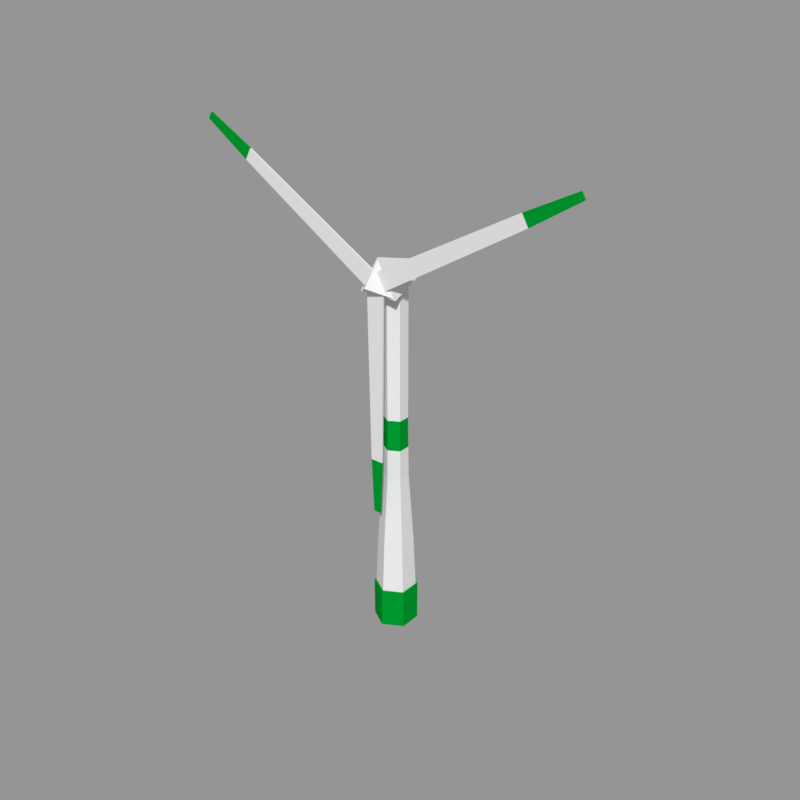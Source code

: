 # Source: turbine.blend  (saved by Blender 2.79.0; exported with 4.5.12 LTS)
import bpy
from mathutils import Matrix  # noqa: F401  (used for matrix-valued properties, if any)

bpy.ops.wm.read_factory_settings(use_empty=True)
scene = bpy.context.scene
scene.name = 'Scene.001'

# ---- collections
col_collection_1_001 = bpy.data.collections.new('Collection 1.001'); scene.collection.children.link(col_collection_1_001)

# ---- materials (node trees are filled in below, after node groups)
mat_windturbinebody_001 = bpy.data.materials.new('WindTurbineBody.001')
mat_windturbinebody_001.alpha_threshold = 0.0
mat_windturbinebody_001.use_transparent_shadow = False
mat_windturbinebody_001.diffuse_color = (0.7613, 0.7613, 0.7613, 1.0)
mat_windturbinebody_001.roughness = 0.5
mat_windturbinepaint_001 = bpy.data.materials.new('WindTurbinePaint.001')
mat_windturbinepaint_001.alpha_threshold = 0.0
mat_windturbinepaint_001.use_transparent_shadow = False
mat_windturbinepaint_001.diffuse_color = (0.0, 0.2957, 0.02717, 1.0)
mat_windturbinepaint_001.roughness = 0.5
mat_windturbinepaint_001.specular_intensity = 0.2094

# ---- material node trees

# ---- meshes
me_body_002 = bpy.data.meshes.new('Body.002')
me_body_002.from_pydata([(-0.4593, 0.2652, 0.0), (5.57e-08, -0.5304, 0.0), (9.331e-09, 0.5304, 0.0), (-0.4593, -0.2652, 0.0), (0.4593, -0.2652, 0.0), (0.4593, 0.2652, 0.0), (9.331e-09, 0.4842, 0.9847), (-0.4193, 0.2421, 0.9847), (-0.4193, -0.2421, 0.9847), (5.093e-08, -0.4842, 0.9847), (0.4193, -0.2421, 0.9847), (0.4193, 0.2421, 0.9847), (-0.4593, 0.2652, 0.9847), (9.331e-09, 0.5304, 0.9847), (-0.4593, -0.2652, 0.9847), (5.57e-08, -0.5304, 0.9847), (0.4593, -0.2652, 0.9847), (0.4593, 0.2652, 0.9847), (0.367, -0.2119, 2.319), (-0.2461, 0.1421, 5.539), (0.2461, -0.1421, 5.539), (9.331e-09, 0.2842, 5.539), (-0.2461, -0.1421, 5.539), (3.559e-08, -0.2842, 5.539), (0.2461, 0.1421, 5.539), (9.331e-09, 0.2842, 8.801), (-0.2461, 0.1421, 8.77), (-0.2461, -0.1421, 8.74), (3.559e-08, -0.2842, 8.74), (0.2461, -0.1421, 8.74), (0.2461, 0.1421, 8.77), (0.2614, 0.1509, 4.023), (0.2614, -0.1509, 4.023), (3.879e-08, -0.3018, 4.023), (-0.2614, -0.1509, 4.023), (-0.2614, 0.1509, 4.023), (9.331e-09, 0.3018, 4.023), (9.203e-09, 0.4238, 2.319), (0.367, 0.2119, 2.319), (4.564e-08, -0.4238, 2.319), (-0.367, -0.2119, 2.319), (-0.367, 0.2119, 2.319), (-2.186e-08, -0.5703, 9.471), (-0.4822, -0.5703, 8.623), (0.4822, -0.5703, 8.623), (-2.164e-08, 1.305, 8.906), (0.2537, -0.1465, 4.781), (-0.2537, 0.1465, 4.781), (-0.2537, -0.1465, 4.781), (9.331e-09, 0.293, 4.781), (0.2537, 0.1465, 4.781), (3.719e-08, -0.293, 4.781)], [], [(2, 13, 17, 5), (4, 16, 15, 1), (3, 14, 12, 0), (5, 17, 16, 4), (1, 15, 14, 3), (0, 12, 13, 2), (6, 13, 12, 7), (7, 12, 14, 8), (8, 14, 15, 9), (9, 15, 16, 10), (10, 16, 17, 11), (11, 17, 13, 6), (50, 24, 20, 46), (51, 23, 22, 48), (47, 19, 21, 49), (49, 21, 24, 50), (46, 20, 23, 51), (48, 22, 19, 47), (24, 30, 29, 20), (23, 28, 27, 22), (19, 26, 25, 21), (21, 25, 30, 24), (20, 29, 28, 23), (22, 27, 26, 19), (40, 34, 35, 41), (18, 32, 33, 39), (37, 36, 31, 38), (41, 35, 36, 37), (39, 33, 34, 40), (38, 31, 32, 18), (7, 41, 37, 6), (9, 39, 40, 8), (11, 38, 18, 10), (8, 40, 41, 7), (10, 18, 39, 9), (6, 37, 38, 11), (43, 44, 42), (44, 45, 42), (43, 45, 44), (42, 45, 43), (34, 48, 47, 35), (32, 46, 51, 33), (36, 49, 50, 31), (35, 47, 49, 36), (33, 51, 48, 34), (31, 50, 46, 32)])
me_body_002.polygons.foreach_set('material_index', [1, 1, 1, 1, 1, 1, 1, 1, 1, 1, 1, 1, 1, 1, 1, 1, 1, 1, 0, 0, 0, 0, 0, 0, 0, 0, 0, 0, 0, 0, 0, 0, 0, 0, 0, 0, 0, 0, 0, 0, 0, 0, 0, 0, 0, 0])
me_body_002.materials.append(mat_windturbinebody_001)
me_body_002.materials.append(mat_windturbinepaint_001)
me_body_002.use_remesh_preserve_volume = False
me_body_002.use_remesh_preserve_attributes = False
me_body_002.use_mirror_vertex_groups = False
me_body_002.update()
me_body_003 = bpy.data.meshes.new('Body.003')
me_body_003.from_pydata([(-0.01445, 0.06179, -0.9076), (-0.03612, 0.06179, -0.03068), (-0.01445, 0.05443, -0.9076), (-0.03612, 0.05443, -0.03068), (0.01445, 0.06179, -0.9076), (0.03612, 0.06179, -0.03068), (0.01445, 0.05443, -0.9076), (0.03612, 0.05443, -0.03068), (-0.02494, 0.06179, -0.6884), (-0.02494, 0.05443, -0.6884), (0.02494, 0.05443, -0.6884), (0.02494, 0.06179, -0.6884), (-0.7788, 0.06179, 0.4663), (-0.008503, 0.06179, 0.04662), (-0.7788, 0.05443, 0.4663), (-0.008503, 0.05443, 0.04662), (-0.7932, 0.06179, 0.4413), (-0.04463, 0.06179, -0.01595), (-0.7932, 0.05443, 0.4413), (-0.04463, 0.05443, -0.01595), (-0.5837, 0.06179, 0.3658), (-0.5837, 0.05443, 0.3658), (-0.6086, 0.05443, 0.3226), (-0.6086, 0.06179, 0.3226), (0.7932, 0.06179, 0.4413), (0.04463, 0.06179, -0.01595), (0.7932, 0.05443, 0.4413), (0.04463, 0.05443, -0.01595), (0.7788, 0.06179, 0.4663), (0.008503, 0.06179, 0.04662), (0.7788, 0.05443, 0.4663), (0.008503, 0.05443, 0.04662), (0.6086, 0.06179, 0.3226), (0.6086, 0.05443, 0.3226), (0.5837, 0.05443, 0.3658), (0.5837, 0.06179, 0.3658), (0.0, 0.06981, 0.08066), (-0.06985, 0.06981, -0.04033), (0.06985, 0.06981, -0.04033), (0.0, 0.0, 0.0)], [], [(8, 9, 3, 1), (9, 10, 7, 3), (10, 11, 5, 7), (11, 8, 1, 5), (2, 0, 4, 6), (7, 5, 1, 3), (4, 0, 8, 11), (6, 4, 11, 10), (2, 6, 10, 9), (0, 2, 9, 8), (20, 21, 15, 13), (21, 22, 19, 15), (22, 23, 17, 19), (23, 20, 13, 17), (14, 12, 16, 18), (19, 17, 13, 15), (16, 12, 20, 23), (18, 16, 23, 22), (14, 18, 22, 21), (12, 14, 21, 20), (32, 33, 27, 25), (33, 34, 31, 27), (34, 35, 29, 31), (35, 32, 25, 29), (26, 24, 28, 30), (31, 29, 25, 27), (28, 24, 32, 35), (30, 28, 35, 34), (26, 30, 34, 33), (24, 26, 33, 32), (37, 36, 38), (36, 39, 38), (38, 39, 37), (37, 39, 36)])
me_body_003.polygons.foreach_set('material_index', [0, 0, 0, 0, 1, 0, 1, 1, 1, 1, 0, 0, 0, 0, 1, 0, 1, 1, 1, 1, 0, 0, 0, 0, 1, 0, 1, 1, 1, 1, 0, 0, 0, 0])
me_body_003.materials.append(mat_windturbinebody_001)
me_body_003.materials.append(mat_windturbinepaint_001)
me_body_003.use_remesh_preserve_volume = False
me_body_003.use_remesh_preserve_attributes = False
me_body_003.use_mirror_vertex_groups = False
me_body_003.update()

# ---- objects
ob_windturbine_001 = bpy.data.objects.new('WindTurbine.001', me_body_002)
ob_rotor_001 = bpy.data.objects.new('Rotor.001', me_body_003)

# ---- transforms, parenting, visibility, modifiers, constraints
ob_windturbine_001.location = (0.0, 0.0, 0.0)
ob_windturbine_001.lineart.crease_threshold = 0.0
ob_rotor_001.parent = ob_windturbine_001
ob_rotor_001.matrix_parent_inverse = Matrix(((6.061, 0.0, 0.0, 0.0), (0.0, 6.155, 0.0, 0.0), (0.0, 0.0, 6.155, 0.0), (0.0, 0.0, 0.0, 1.0)))
ob_rotor_001.location = (-3.725e-09, -0.1625, 1.447)
ob_rotor_001.lineart.crease_threshold = 0.0

# ---- collection membership
col_collection_1_001.objects.link(ob_windturbine_001)
col_collection_1_001.objects.link(ob_rotor_001)

# ---- scene / render settings (as saved in the file)
scene.frame_start = 0; scene.frame_end = 250; scene.frame_set(26)
scene.render.engine = 'BLENDER_EEVEE_NEXT'
scene.render.image_settings.color_depth = '16'
scene.render.resolution_x = 1080
scene.render.dither_intensity = 0.0
scene.render.film_transparent = True
scene.cycles.use_denoising = False
scene.cycles.samples = 128
scene.cycles.sampling_pattern = 'TABULATED_SOBOL'
scene.cycles.use_adaptive_sampling = False
scene.cycles.use_light_tree = False
scene.cycles.blur_glossy = 0.0
scene.cycles.sample_clamp_indirect = 0.0
scene.view_settings.view_transform = 'Standard'
bpy.context.view_layer.update()

# ---- added for rendering (the .blend has no active camera and no usable light): camera, sun + grey world if the file has none
cam_auto = bpy.data.cameras.new('AutoCamera')
cam_auto.lens = 50.0
cam_auto.sensor_width = 36.0
cam_auto.clip_end = 1000.0
ob_auto_camera = bpy.data.objects.new('AutoCamera', cam_auto)
scene.collection.objects.link(ob_auto_camera)
ob_auto_camera.location = (14.2265, -16.9192, 17.269)
ob_auto_camera.rotation_euler = (1.09748, -7.21219e-08, 0.694738)
scene.camera = ob_auto_camera
light_auto_sun = bpy.data.lights.new('AutoSun', 'SUN')
light_auto_sun.energy = 3.0
light_auto_sun.angle = 0.0523599
ob_auto_sun = bpy.data.objects.new('AutoSun', light_auto_sun)
scene.collection.objects.link(ob_auto_sun)
ob_auto_sun.rotation_euler = (0.872665, 0.174533, 0.523599)
if scene.world is None:
    world_auto = bpy.data.worlds.new('AutoWorld')
    world_auto.color = (0.3, 0.3, 0.3)
    scene.world = world_auto
bpy.context.view_layer.update()
